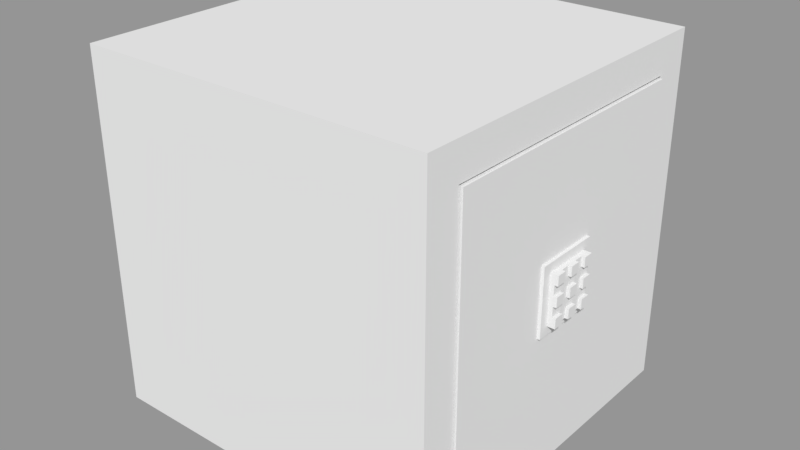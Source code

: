 # Source: BatterySafe.blend  (saved by Blender 2.79.0; exported with 4.5.12 LTS)
import bpy
from mathutils import Matrix  # noqa: F401  (used for matrix-valued properties, if any)

bpy.ops.wm.read_factory_settings(use_empty=True)
scene = bpy.context.scene
scene.name = 'Scene'

# ---- collections
col_collection_1 = bpy.data.collections.new('Collection 1'); scene.collection.children.link(col_collection_1)

# ---- materials (node trees are filled in below, after node groups)
mat_001 = bpy.data.materials.new('Материал.001')
mat_001.alpha_threshold = 0.0
mat_001.use_transparent_shadow = False
mat_001.roughness = 0.5
mat_x = bpy.data.materials.new('Материал')
mat_x.alpha_threshold = 0.0
mat_x.use_transparent_shadow = False
mat_x.roughness = 0.5

# ---- material node trees

# ---- meshes
me_x = bpy.data.meshes.new('Куб')
me_x.from_pydata([(-1.0, -1.0, -1.0), (-1.0, -1.0, 1.0), (-1.0, 1.0, -1.0), (-1.0, 1.0, 1.0), (1.0, -1.0, -1.0), (1.0, -1.0, 1.0), (1.0, 1.0, -1.0), (1.0, 1.0, 1.0), (0.9386, -0.2415, 0.2415), (0.9386, -0.2415, -0.2415), (0.9386, 0.2415, 0.2415), (0.9386, 0.2415, -0.2415), (1.294, 0.2415, 0.2415), (1.294, -0.2415, 0.2415), (1.294, -0.2415, -0.2415), (1.294, 0.2415, -0.2415), (1.294, 0.1771, 0.1771), (1.294, -0.1771, 0.1771), (1.294, -0.1771, -0.1771), (1.294, 0.1771, -0.1771), (1.738, 0.1771, 0.1771), (1.738, -0.1771, 0.1771), (1.738, -0.1771, -0.1771), (1.738, 0.1771, -0.1771), (0.9386, -0.2415, 0.1449), (0.9386, -0.2415, 0.04829), (0.9386, -0.2415, -0.04829), (0.9386, -0.2415, -0.1449), (0.9386, 0.2415, -0.1449), (0.9386, 0.2415, -0.04829), (0.9386, 0.2415, 0.04829), (0.9386, 0.2415, 0.1449), (1.294, -0.2415, 0.1449), (1.294, -0.2415, 0.04829), (1.294, -0.2415, -0.04829), (1.294, -0.2415, -0.1449), (1.294, 0.2415, -0.1449), (1.294, 0.2415, -0.04829), (1.294, 0.2415, 0.04829), (1.294, 0.2415, 0.1449), (1.294, -0.1771, 0.1062), (1.294, -0.1771, 0.03541), (1.294, -0.1771, -0.03541), (1.294, -0.1771, -0.1062), (1.294, 0.1771, -0.1062), (1.294, 0.1771, -0.03541), (1.294, 0.1771, 0.03541), (1.294, 0.1771, 0.1062), (1.738, -0.1771, 0.1062), (1.738, -0.1771, 0.03541), (1.738, -0.1771, -0.03541), (1.738, -0.1771, -0.1062), (1.738, 0.1771, -0.1062), (1.738, 0.1771, -0.03541), (1.738, 0.1771, 0.03541), (1.738, 0.1771, 0.1062), (0.9386, 0.1449, 0.2415), (0.9386, 0.04829, 0.2415), (0.9386, -0.04829, 0.2415), (0.9386, -0.1449, 0.2415), (0.9386, -0.1449, -0.2415), (0.9386, -0.04829, -0.2415), (0.9386, 0.04829, -0.2415), (0.9386, 0.1449, -0.2415), (1.294, 0.1449, 0.2415), (1.294, 0.04829, 0.2415), (1.294, -0.04829, 0.2415), (1.294, -0.1449, 0.2415), (1.294, -0.1449, -0.2415), (1.294, -0.04829, -0.2415), (1.294, 0.04829, -0.2415), (1.294, 0.1449, -0.2415), (1.294, 0.1062, 0.1771), (1.294, 0.03541, 0.1771), (1.294, -0.03541, 0.1771), (1.294, -0.1062, 0.1771), (1.294, -0.1062, -0.1771), (1.294, -0.03541, -0.1771), (1.294, 0.03541, -0.1771), (1.294, 0.1062, -0.1771), (1.738, 0.1062, 0.1771), (1.738, 0.03541, 0.1771), (1.738, -0.03541, 0.1771), (1.738, -0.1062, 0.1771), (1.738, -0.1062, -0.1771), (1.738, -0.03541, -0.1771), (1.738, 0.03541, -0.1771), (1.738, 0.1062, -0.1771), (1.738, -0.1062, 0.1062), (1.738, -0.03541, 0.1062), (1.738, 0.03541, 0.1062), (1.738, 0.1062, 0.1062), (1.738, -0.1062, 0.03541), (1.738, -0.03541, 0.03541), (1.738, 0.03541, 0.03541), (1.738, 0.1062, 0.03541), (1.738, -0.1062, -0.03541), (1.738, -0.03541, -0.03541), (1.738, 0.03541, -0.03541), (1.738, 0.1062, -0.03541), (1.738, -0.1062, -0.1062), (1.738, -0.03541, -0.1062), (1.738, 0.03541, -0.1062), (1.738, 0.1062, -0.1062), (0.9386, 0.1449, 0.1449), (0.9386, 0.04829, 0.1449), (0.9386, -0.04829, 0.1449), (0.9386, -0.1449, 0.1449), (0.9386, 0.1449, 0.04829), (0.9386, 0.04829, 0.04829), (0.9386, -0.04829, 0.04829), (0.9386, -0.1449, 0.04829), (0.9386, 0.1449, -0.04829), (0.9386, 0.04829, -0.04829), (0.9386, -0.04829, -0.04829), (0.9386, -0.1449, -0.04829), (0.9386, 0.1449, -0.1449), (0.9386, 0.04829, -0.1449), (0.9386, -0.04829, -0.1449), (0.9386, -0.1449, -0.1449), (2.073, -0.1062, 0.1771), (2.073, -0.1771, 0.1771), (2.073, -0.1771, -0.1062), (2.073, -0.1771, -0.1771), (2.073, 0.1062, -0.1771), (2.073, 0.1771, -0.1771), (2.073, 0.1771, 0.1062), (2.073, 0.1771, 0.1771), (2.073, -0.1771, 0.1062), (2.073, -0.1771, 0.03541), (2.073, -0.1771, -0.03541), (2.073, 0.1771, -0.1062), (2.073, 0.1771, -0.03541), (2.073, 0.1771, 0.03541), (2.073, 0.1062, 0.1062), (2.073, 0.1062, 0.03541), (2.073, 0.1062, -0.03541), (2.073, 0.1062, -0.1062), (2.073, 0.1062, 0.1771), (2.073, 0.03541, 0.1771), (2.073, -0.03541, 0.1771), (2.073, -0.1062, -0.1771), (2.073, -0.03541, -0.1771), (2.073, 0.03541, -0.1771), (2.073, -0.1062, 0.1062), (2.073, -0.03541, 0.1062), (2.073, 0.03541, 0.1062), (2.073, -0.1062, 0.03541), (2.073, -0.03541, 0.03541), (2.073, 0.03541, 0.03541), (2.073, -0.1062, -0.03541), (2.073, -0.03541, -0.03541), (2.073, 0.03541, -0.03541), (2.073, -0.1062, -0.1062), (2.073, -0.03541, -0.1062), (2.073, 0.03541, -0.1062)], [], [(0, 1, 3, 2), (2, 3, 7, 6), (6, 7, 5, 4), (4, 5, 1, 0), (2, 6, 4, 0), (7, 3, 1, 5), (116, 28, 11, 63), (39, 12, 16, 47), (31, 10, 12, 39), (27, 9, 14, 35), (63, 11, 15, 71), (59, 8, 13, 67), (79, 19, 23, 87), (35, 14, 18, 43), (71, 15, 19, 79), (67, 13, 17, 75), (95, 99, 136, 135), (75, 17, 21, 83), (47, 16, 20, 55), (43, 18, 22, 51), (17, 40, 48, 21), (40, 41, 49, 48), (41, 42, 50, 49), (42, 43, 51, 50), (19, 44, 52, 23), (44, 45, 53, 52), (45, 46, 54, 53), (46, 47, 55, 54), (53, 54, 133, 132), (91, 95, 54, 55), (84, 100, 153, 141), (99, 103, 52, 53), (13, 32, 40, 17), (32, 33, 41, 40), (33, 34, 42, 41), (34, 35, 43, 42), (8, 24, 32, 13), (24, 25, 33, 32), (25, 26, 34, 33), (26, 27, 35, 34), (11, 28, 36, 15), (28, 29, 37, 36), (29, 30, 38, 37), (30, 31, 39, 38), (15, 36, 44, 19), (36, 37, 45, 44), (37, 38, 46, 45), (38, 39, 47, 46), (56, 10, 31, 104), (104, 31, 30, 108), (108, 30, 29, 112), (112, 29, 28, 116), (26, 115, 119, 27), (115, 114, 118, 119), (114, 113, 117, 118), (113, 112, 116, 117), (25, 111, 115, 26), (111, 110, 114, 115), (110, 109, 113, 114), (109, 108, 112, 113), (24, 107, 111, 25), (107, 106, 110, 111), (106, 105, 109, 110), (105, 104, 108, 109), (8, 59, 107, 24), (59, 58, 106, 107), (58, 57, 105, 106), (57, 56, 104, 105), (50, 51, 100, 96), (96, 100, 101, 97), (97, 101, 102, 98), (98, 102, 103, 99), (52, 103, 137, 131), (92, 96, 97, 93), (102, 101, 154, 155), (94, 98, 99, 95), (48, 49, 92, 88), (88, 92, 93, 89), (89, 93, 94, 90), (90, 94, 95, 91), (98, 94, 149, 152), (83, 88, 89, 82), (48, 88, 144, 128), (81, 90, 91, 80), (16, 72, 80, 20), (72, 73, 81, 80), (73, 74, 82, 81), (74, 75, 83, 82), (99, 53, 132, 136), (100, 84, 85, 101), (93, 97, 151, 148), (102, 86, 87, 103), (12, 64, 72, 16), (64, 65, 73, 72), (65, 66, 74, 73), (66, 67, 75, 74), (14, 68, 76, 18), (68, 69, 77, 76), (69, 70, 78, 77), (70, 71, 79, 78), (18, 76, 84, 22), (76, 77, 85, 84), (77, 78, 86, 85), (78, 79, 87, 86), (10, 56, 64, 12), (56, 57, 65, 64), (57, 58, 66, 65), (58, 59, 67, 66), (9, 60, 68, 14), (60, 61, 69, 68), (61, 62, 70, 69), (62, 63, 71, 70), (27, 119, 60, 9), (119, 118, 61, 60), (118, 117, 62, 61), (117, 116, 63, 62), (137, 124, 125, 131), (138, 134, 126, 127), (135, 136, 132, 133), (129, 130, 150, 147), (148, 151, 152, 149), (121, 128, 144, 120), (140, 145, 146, 139), (122, 123, 141, 153), (154, 142, 143, 155), (101, 85, 142, 154), (89, 90, 146, 145), (86, 102, 155, 143), (83, 21, 121, 120), (103, 87, 124, 137), (92, 49, 129, 147), (51, 22, 123, 122), (87, 23, 125, 124), (20, 80, 138, 127), (94, 93, 148, 149), (55, 20, 127, 126), (88, 83, 120, 144), (82, 89, 145, 140), (81, 82, 140, 139), (50, 96, 150, 130), (90, 81, 139, 146), (21, 48, 128, 121), (80, 91, 134, 138), (22, 84, 141, 123), (97, 98, 152, 151), (49, 50, 130, 129), (91, 55, 126, 134), (85, 86, 143, 142), (96, 92, 147, 150), (100, 51, 122, 153), (54, 95, 135, 133), (23, 52, 131, 125)])
me_x.polygons.foreach_set('material_index', [0, 0, 0, 0, 0, 0, 1, 1, 1, 1, 1, 1, 1, 1, 1, 1, 1, 1, 1, 1, 1, 1, 1, 1, 1, 1, 1, 1, 1, 1, 1, 1, 1, 1, 1, 1, 1, 1, 1, 1, 1, 1, 1, 1, 1, 1, 1, 1, 1, 1, 1, 1, 1, 1, 1, 1, 1, 1, 1, 1, 1, 1, 1, 1, 1, 1, 1, 1, 1, 1, 1, 1, 1, 1, 1, 1, 1, 1, 1, 1, 1, 1, 1, 1, 1, 1, 1, 1, 1, 1, 1, 1, 1, 1, 1, 1, 1, 1, 1, 1, 1, 1, 1, 1, 1, 1, 1, 1, 1, 1, 1, 1, 1, 1, 1, 1, 1, 1, 1, 1, 1, 1, 1, 1, 1, 1, 1, 1, 1, 1, 1, 1, 1, 1, 1, 1, 1, 1, 1, 1, 1, 1, 1, 1, 1, 1, 1, 1, 1, 1, 1, 1])
_uv = me_x.uv_layers.new(name='UVMap')
_uv.uv.foreach_set('vector', [0.3333, 0.6667, 3.974e-08, 0.6667, 0.0, 0.3333, 0.3333, 0.3333, 0.3333, 0.3333, 3.974e-08, 0.3333, 0.0, 6.954e-08, 0.3333, 0.0, 0.3333, 0.6667, 0.3333, 1.0, 4.967e-08, 1.0, 0.0, 0.6667, 0.3333, 0.6667, 0.3333, 0.3333, 0.6667, 0.3333, 0.6667, 0.6667, 0.3333, 1.291e-07, 0.6667, 0.0, 0.6667, 0.3333, 0.3333, 0.3333, 0.6667, 2.98e-08, 1.0, 0.0, 1.0, 0.3333, 0.6667, 0.3333, 0.4299, 0.6828, 0.4138, 0.6828, 0.4138, 0.6667, 0.4299, 0.6667, 0.3494, 0.7472, 0.3333, 0.7472, 0.3441, 0.7364, 0.3559, 0.7364, 0.6127, 0.7311, 0.6127, 0.7472, 0.5535, 0.7472, 0.5535, 0.7311, 0.4943, 0.6828, 0.4943, 0.6667, 0.5535, 0.6667, 0.5535, 0.6828, 0.7257, 0.5598, 0.7257, 0.5437, 0.7849, 0.5437, 0.7849, 0.5598, 0.7849, 0.5276, 0.7849, 0.5437, 0.7257, 0.5437, 0.7257, 0.5276, 0.7375, 0.4633, 0.7257, 0.4633, 0.7257, 0.3891, 0.7375, 0.3891, 0.3977, 0.6667, 0.4138, 0.6667, 0.4031, 0.6774, 0.3913, 0.6774, 0.4138, 0.7311, 0.4138, 0.7472, 0.4031, 0.7364, 0.4031, 0.7246, 0.3333, 0.6828, 0.3333, 0.6667, 0.3441, 0.6774, 0.3441, 0.6892, 0.7611, 0.7359, 0.7493, 0.7359, 0.7493, 0.68, 0.7611, 0.68, 0.6785, 0.7231, 0.6667, 0.7231, 0.6667, 0.649, 0.6785, 0.649, 0.6785, 0.4633, 0.6667, 0.4633, 0.6667, 0.3891, 0.6785, 0.3891, 0.7139, 0.4633, 0.7257, 0.4633, 0.7257, 0.5374, 0.7139, 0.5374, 0.6667, 0.4633, 0.6785, 0.4633, 0.6785, 0.5374, 0.6667, 0.5374, 0.6785, 0.4633, 0.6903, 0.4633, 0.6903, 0.5374, 0.6785, 0.5374, 0.6903, 0.4633, 0.7021, 0.4633, 0.7021, 0.5374, 0.6903, 0.5374, 0.7021, 0.4633, 0.7139, 0.4633, 0.7139, 0.5374, 0.7021, 0.5374, 0.7257, 0.4633, 0.7139, 0.4633, 0.7139, 0.3891, 0.7257, 0.3891, 0.7139, 0.4633, 0.7021, 0.4633, 0.7021, 0.3891, 0.7139, 0.3891, 0.7021, 0.4633, 0.6903, 0.4633, 0.6903, 0.3891, 0.7021, 0.3891, 0.6903, 0.4633, 0.6785, 0.4633, 0.6785, 0.3891, 0.6903, 0.3891, 0.7021, 0.3891, 0.6903, 0.3891, 0.6903, 0.3333, 0.7021, 0.3333, 0.7139, 0.7703, 0.7139, 0.7585, 0.7257, 0.7585, 0.7257, 0.7703, 0.6245, 0.7225, 0.6363, 0.7225, 0.6363, 0.7783, 0.6245, 0.7783, 0.7139, 0.7467, 0.7139, 0.7349, 0.7257, 0.7349, 0.7257, 0.7467, 0.3333, 0.6667, 0.3494, 0.6667, 0.3559, 0.6774, 0.3441, 0.6774, 0.3494, 0.6667, 0.3655, 0.6667, 0.3677, 0.6774, 0.3559, 0.6774, 0.3655, 0.6667, 0.3816, 0.6667, 0.3795, 0.6774, 0.3677, 0.6774, 0.3816, 0.6667, 0.3977, 0.6667, 0.3913, 0.6774, 0.3795, 0.6774, 0.4943, 0.7472, 0.4943, 0.7311, 0.5535, 0.7311, 0.5535, 0.7472, 0.4943, 0.7311, 0.4943, 0.715, 0.5535, 0.715, 0.5535, 0.7311, 0.4943, 0.715, 0.4943, 0.6989, 0.5535, 0.6989, 0.5535, 0.715, 0.4943, 0.6989, 0.4943, 0.6828, 0.5535, 0.6828, 0.5535, 0.6989, 0.6127, 0.6667, 0.6127, 0.6828, 0.5535, 0.6828, 0.5535, 0.6667, 0.6127, 0.6828, 0.6127, 0.6989, 0.5535, 0.6989, 0.5535, 0.6828, 0.6127, 0.6989, 0.6127, 0.715, 0.5535, 0.715, 0.5535, 0.6989, 0.6127, 0.715, 0.6127, 0.7311, 0.5535, 0.7311, 0.5535, 0.715, 0.4138, 0.7472, 0.3977, 0.7472, 0.3913, 0.7364, 0.4031, 0.7364, 0.3977, 0.7472, 0.3816, 0.7472, 0.3795, 0.7364, 0.3913, 0.7364, 0.3816, 0.7472, 0.3655, 0.7472, 0.3677, 0.7364, 0.3795, 0.7364, 0.3655, 0.7472, 0.3494, 0.7472, 0.3559, 0.7364, 0.3677, 0.7364, 0.4299, 0.7472, 0.4138, 0.7472, 0.4138, 0.7311, 0.4299, 0.7311, 0.4299, 0.7311, 0.4138, 0.7311, 0.4138, 0.715, 0.4299, 0.715, 0.4299, 0.715, 0.4138, 0.715, 0.4138, 0.6989, 0.4299, 0.6989, 0.4299, 0.6989, 0.4138, 0.6989, 0.4138, 0.6828, 0.4299, 0.6828, 0.4943, 0.6989, 0.4782, 0.6989, 0.4782, 0.6828, 0.4943, 0.6828, 0.4782, 0.6989, 0.4621, 0.6989, 0.4621, 0.6828, 0.4782, 0.6828, 0.4621, 0.6989, 0.446, 0.6989, 0.446, 0.6828, 0.4621, 0.6828, 0.446, 0.6989, 0.4299, 0.6989, 0.4299, 0.6828, 0.446, 0.6828, 0.4943, 0.715, 0.4782, 0.715, 0.4782, 0.6989, 0.4943, 0.6989, 0.4782, 0.715, 0.4621, 0.715, 0.4621, 0.6989, 0.4782, 0.6989, 0.4621, 0.715, 0.446, 0.715, 0.446, 0.6989, 0.4621, 0.6989, 0.446, 0.715, 0.4299, 0.715, 0.4299, 0.6989, 0.446, 0.6989, 0.4943, 0.7311, 0.4782, 0.7311, 0.4782, 0.715, 0.4943, 0.715, 0.4782, 0.7311, 0.4621, 0.7311, 0.4621, 0.715, 0.4782, 0.715, 0.4621, 0.7311, 0.446, 0.7311, 0.446, 0.715, 0.4621, 0.715, 0.446, 0.7311, 0.4299, 0.7311, 0.4299, 0.715, 0.446, 0.715, 0.4943, 0.7472, 0.4782, 0.7472, 0.4782, 0.7311, 0.4943, 0.7311, 0.4782, 0.7472, 0.4621, 0.7472, 0.4621, 0.7311, 0.4782, 0.7311, 0.4621, 0.7472, 0.446, 0.7472, 0.446, 0.7311, 0.4621, 0.7311, 0.446, 0.7472, 0.4299, 0.7472, 0.4299, 0.7311, 0.446, 0.7311, 0.6667, 0.7467, 0.6667, 0.7349, 0.6785, 0.7349, 0.6785, 0.7467, 0.6785, 0.7467, 0.6785, 0.7349, 0.6903, 0.7349, 0.6903, 0.7467, 0.6903, 0.7467, 0.6903, 0.7349, 0.7021, 0.7349, 0.7021, 0.7467, 0.7021, 0.7467, 0.7021, 0.7349, 0.7139, 0.7349, 0.7139, 0.7467, 0.7847, 0.7359, 0.7729, 0.7359, 0.7729, 0.68, 0.7847, 0.68, 0.6785, 0.7585, 0.6785, 0.7467, 0.6903, 0.7467, 0.6903, 0.7585, 0.7611, 0.7917, 0.7493, 0.7917, 0.7493, 0.7359, 0.7611, 0.7359, 0.7021, 0.7585, 0.7021, 0.7467, 0.7139, 0.7467, 0.7139, 0.7585, 0.6667, 0.7703, 0.6667, 0.7585, 0.6785, 0.7585, 0.6785, 0.7703, 0.6785, 0.7703, 0.6785, 0.7585, 0.6903, 0.7585, 0.6903, 0.7703, 0.6903, 0.7703, 0.6903, 0.7585, 0.7021, 0.7585, 0.7021, 0.7703, 0.7021, 0.7703, 0.7021, 0.7585, 0.7139, 0.7585, 0.7139, 0.7703, 0.7493, 0.7359, 0.7375, 0.7359, 0.7375, 0.68, 0.7493, 0.68, 0.6785, 0.7821, 0.6785, 0.7703, 0.6903, 0.7703, 0.6903, 0.7821, 0.7493, 0.7917, 0.7375, 0.7917, 0.7375, 0.7359, 0.7493, 0.7359, 0.7021, 0.7821, 0.7021, 0.7703, 0.7139, 0.7703, 0.7139, 0.7821, 0.7257, 0.7231, 0.7139, 0.7231, 0.7139, 0.649, 0.7257, 0.649, 0.7139, 0.7231, 0.7021, 0.7231, 0.7021, 0.649, 0.7139, 0.649, 0.7021, 0.7231, 0.6903, 0.7231, 0.6903, 0.649, 0.7021, 0.649, 0.6903, 0.7231, 0.6785, 0.7231, 0.6785, 0.649, 0.6903, 0.649, 0.7375, 0.7917, 0.7257, 0.7917, 0.7257, 0.7359, 0.7375, 0.7359, 0.6785, 0.7349, 0.6785, 0.7231, 0.6903, 0.7231, 0.6903, 0.7349, 0.7729, 0.68, 0.7611, 0.68, 0.7611, 0.6242, 0.7729, 0.6242, 0.7021, 0.7349, 0.7021, 0.7231, 0.7139, 0.7231, 0.7139, 0.7349, 0.3333, 0.7472, 0.3333, 0.7311, 0.3441, 0.7246, 0.3441, 0.7364, 0.3333, 0.7311, 0.3333, 0.715, 0.3441, 0.7128, 0.3441, 0.7246, 0.3333, 0.715, 0.3333, 0.6989, 0.3441, 0.701, 0.3441, 0.7128, 0.3333, 0.6989, 0.3333, 0.6828, 0.3441, 0.6892, 0.3441, 0.701, 0.4138, 0.6667, 0.4138, 0.6828, 0.4031, 0.6892, 0.4031, 0.6774, 0.4138, 0.6828, 0.4138, 0.6989, 0.4031, 0.701, 0.4031, 0.6892, 0.4138, 0.6989, 0.4138, 0.715, 0.4031, 0.7128, 0.4031, 0.701, 0.4138, 0.715, 0.4138, 0.7311, 0.4031, 0.7246, 0.4031, 0.7128, 0.7847, 0.4633, 0.7729, 0.4633, 0.7729, 0.3891, 0.7847, 0.3891, 0.7729, 0.4633, 0.7611, 0.4633, 0.7611, 0.3891, 0.7729, 0.3891, 0.7611, 0.4633, 0.7493, 0.4633, 0.7493, 0.3891, 0.7611, 0.3891, 0.7493, 0.4633, 0.7375, 0.4633, 0.7375, 0.3891, 0.7493, 0.3891, 0.7849, 0.4633, 0.7849, 0.4794, 0.7257, 0.4794, 0.7257, 0.4633, 0.7849, 0.4794, 0.7849, 0.4955, 0.7257, 0.4955, 0.7257, 0.4794, 0.7849, 0.4955, 0.7849, 0.5116, 0.7257, 0.5116, 0.7257, 0.4955, 0.7849, 0.5116, 0.7849, 0.5276, 0.7257, 0.5276, 0.7257, 0.5116, 0.7257, 0.6242, 0.7257, 0.6081, 0.7849, 0.6081, 0.7849, 0.6242, 0.7257, 0.6081, 0.7257, 0.592, 0.7849, 0.592, 0.7849, 0.6081, 0.7257, 0.592, 0.7257, 0.5759, 0.7849, 0.5759, 0.7849, 0.592, 0.7257, 0.5759, 0.7257, 0.5598, 0.7849, 0.5598, 0.7849, 0.5759, 0.4943, 0.6828, 0.4782, 0.6828, 0.4782, 0.6667, 0.4943, 0.6667, 0.4782, 0.6828, 0.4621, 0.6828, 0.4621, 0.6667, 0.4782, 0.6667, 0.4621, 0.6828, 0.446, 0.6828, 0.446, 0.6667, 0.4621, 0.6667, 0.446, 0.6828, 0.4299, 0.6828, 0.4299, 0.6667, 0.446, 0.6667, 0.4042, 0.759, 0.3924, 0.759, 0.3924, 0.7472, 0.4042, 0.7472, 0.416, 0.7472, 0.4278, 0.7472, 0.4278, 0.759, 0.416, 0.759, 0.3451, 0.7472, 0.3569, 0.7472, 0.3569, 0.759, 0.3451, 0.759, 0.3451, 0.759, 0.3333, 0.759, 0.3333, 0.7472, 0.3451, 0.7472, 0.3569, 0.759, 0.3569, 0.7472, 0.3687, 0.7472, 0.3687, 0.759, 0.416, 0.759, 0.4042, 0.759, 0.4042, 0.7472, 0.416, 0.7472, 0.4278, 0.759, 0.4278, 0.7472, 0.4396, 0.7472, 0.4396, 0.759, 0.3687, 0.759, 0.3687, 0.7472, 0.3805, 0.7472, 0.3805, 0.759, 0.3805, 0.759, 0.3805, 0.7472, 0.3924, 0.7472, 0.3924, 0.759, 0.6245, 0.7225, 0.6127, 0.7225, 0.6127, 0.6667, 0.6245, 0.6667, 0.7729, 0.7917, 0.7611, 0.7917, 0.7611, 0.7359, 0.7729, 0.7359, 0.6481, 0.7225, 0.6599, 0.7225, 0.6599, 0.7783, 0.6481, 0.7783, 0.6785, 0.649, 0.6667, 0.649, 0.6667, 0.5932, 0.6785, 0.5932, 0.6481, 0.7225, 0.6363, 0.7225, 0.6363, 0.6667, 0.6481, 0.6667, 0.7611, 0.68, 0.7493, 0.68, 0.7493, 0.6242, 0.7611, 0.6242, 0.7139, 0.5374, 0.7257, 0.5374, 0.7257, 0.5932, 0.7139, 0.5932, 0.7375, 0.3891, 0.7257, 0.3891, 0.7257, 0.3333, 0.7375, 0.3333, 0.7257, 0.649, 0.7139, 0.649, 0.7139, 0.5932, 0.7257, 0.5932, 0.6481, 0.7783, 0.6363, 0.7783, 0.6363, 0.7225, 0.6481, 0.7225, 0.6785, 0.3891, 0.6667, 0.3891, 0.6667, 0.3333, 0.6785, 0.3333, 0.6363, 0.7225, 0.6245, 0.7225, 0.6245, 0.6667, 0.6363, 0.6667, 0.7375, 0.68, 0.7257, 0.68, 0.7257, 0.6242, 0.7375, 0.6242, 0.7021, 0.649, 0.6903, 0.649, 0.6903, 0.5932, 0.7021, 0.5932, 0.7847, 0.7917, 0.7729, 0.7917, 0.7729, 0.7359, 0.7847, 0.7359, 0.6599, 0.7225, 0.6481, 0.7225, 0.6481, 0.6667, 0.6599, 0.6667, 0.6667, 0.5374, 0.6785, 0.5374, 0.6785, 0.5932, 0.6667, 0.5932, 0.7375, 0.7359, 0.7257, 0.7359, 0.7257, 0.68, 0.7375, 0.6801, 0.7847, 0.3891, 0.7729, 0.3891, 0.7729, 0.3333, 0.7847, 0.3333, 0.7965, 0.3891, 0.7847, 0.3891, 0.7847, 0.3333, 0.7965, 0.3333, 0.6903, 0.5374, 0.7021, 0.5374, 0.7021, 0.5932, 0.6903, 0.5932, 0.7493, 0.68, 0.7375, 0.68, 0.7375, 0.6242, 0.7493, 0.6242, 0.7611, 0.3891, 0.7493, 0.3891, 0.7493, 0.3333, 0.7611, 0.3333, 0.6245, 0.7783, 0.6127, 0.7783, 0.6127, 0.7225, 0.6245, 0.7225, 0.7847, 0.68, 0.7729, 0.68, 0.7729, 0.6242, 0.7847, 0.6242, 0.7729, 0.7359, 0.7611, 0.7359, 0.7611, 0.68, 0.7729, 0.68, 0.7257, 0.3891, 0.7139, 0.3891, 0.7139, 0.3333, 0.7257, 0.3333])
me_x.materials.append(mat_001)
me_x.materials.append(mat_x)
me_x.use_remesh_preserve_volume = False
me_x.use_remesh_preserve_attributes = False
me_x.use_mirror_vertex_groups = False
me_x.update()
me_cube = bpy.data.meshes.new('Cube')
me_cube.from_pydata([(1.0, 1.0, -1.0), (1.0, -1.0, -1.0), (-1.0, -1.0, -1.0), (-1.0, 1.0, -1.0), (1.0, 1.0, 1.0), (1.0, -1.0, 1.0), (-1.0, -1.0, 1.0), (-1.0, 1.0, 1.0), (1.0, 0.8045, -0.8045), (1.0, -0.8045, -0.8045), (1.0, 0.8045, 0.8045), (1.0, -0.8045, 0.8045), (-0.8234, 0.8045, -0.8045), (-0.8234, -0.8045, -0.8045), (-0.8234, 0.8045, 0.8045), (-0.8234, -0.8045, 0.8045)], [], [(0, 1, 2, 3), (4, 7, 6, 5), (4, 5, 11, 10), (1, 5, 6, 2), (2, 6, 7, 3), (4, 0, 3, 7), (11, 9, 13, 15), (5, 1, 9, 11), (0, 4, 10, 8), (1, 0, 8, 9), (12, 14, 15, 13), (9, 8, 12, 13), (10, 11, 15, 14), (8, 10, 14, 12)])
_uv = me_cube.uv_layers.new(name='UVMap')
_uv.uv.foreach_set('vector', [6.606e-08, 0.2756, 0.2771, 0.2756, 0.2771, 0.5513, 0.0, 0.5513, 0.2771, 0.5513, 0.2771, 0.2756, 0.5542, 0.2756, 0.5542, 0.5513, 0.5542, 0.2756, 0.2771, 0.2756, 0.3042, 0.2487, 0.5271, 0.2487, 0.8312, 0.2756, 0.5542, 0.2756, 0.5542, 0.0, 0.8312, 1.643e-08, 0.2771, 0.8269, 3.303e-08, 0.8269, 0.0, 0.5513, 0.2771, 0.5513, 0.0, 0.2756, 1.156e-07, 0.0, 0.2771, 4.929e-08, 0.2771, 0.2756, 0.5, 0.8026, 0.2771, 0.8026, 0.2771, 0.5513, 0.5, 0.5513, 0.2771, 0.2756, 0.2771, 0.0, 0.3042, 0.02694, 0.3042, 0.2487, 0.5542, 0.0, 0.5542, 0.2756, 0.5271, 0.2487, 0.5271, 0.02694, 0.2771, 0.0, 0.5542, 0.0, 0.5271, 0.02694, 0.3042, 0.02694, 0.7771, 0.7782, 0.7771, 1.0, 0.5542, 1.0, 0.5542, 0.7782, 0.7771, 0.7782, 0.5542, 0.7782, 0.5542, 0.5269, 0.7771, 0.5269, 0.7771, 0.5269, 0.5542, 0.5269, 0.5542, 0.2756, 0.7771, 0.2756, 1.0, 0.5269, 0.7771, 0.5269, 0.7771, 0.2756, 1.0, 0.2756])
me_cube.materials.append(mat_001)
me_cube.use_remesh_preserve_volume = False
me_cube.use_remesh_preserve_attributes = False
me_cube.use_mirror_vertex_groups = False
me_cube.update()

# ---- objects
ob_x = bpy.data.objects.new('Куб', me_x)
ob_cube = bpy.data.objects.new('Cube', me_cube)

# ---- transforms, parenting, visibility, modifiers, constraints
ob_x.location = (0.9567, 0.0, 0.0)
ob_x.scale = (0.05715, 0.7941, 0.7941)
ob_x.lineart.crease_threshold = 0.0
ob_cube.location = (0.0, 0.0, 0.0)
ob_cube.lock_rotations_4d = False
ob_cube.empty_display_type = 'ARROWS'
ob_cube.lineart.crease_threshold = 0.0

# ---- collection membership
col_collection_1.objects.link(ob_x)
col_collection_1.objects.link(ob_cube)

# ---- scene / render settings (as saved in the file)
scene.frame_start = 1; scene.frame_end = 250; scene.frame_set(1)
scene.render.engine = 'BLENDER_EEVEE_NEXT'
scene.render.resolution_percentage = 50
scene.render.dither_intensity = 0.0
scene.cycles.use_denoising = False
scene.cycles.samples = 128
scene.cycles.sampling_pattern = 'TABULATED_SOBOL'
scene.cycles.use_adaptive_sampling = False
scene.cycles.use_light_tree = False
scene.cycles.blur_glossy = 0.0
scene.cycles.sample_clamp_indirect = 0.0
scene.view_settings.view_transform = 'Standard'
bpy.context.view_layer.update()

# ---- added for rendering (the .blend has no active camera and no usable light): camera, sun + grey world if the file has none
cam_auto = bpy.data.cameras.new('AutoCamera')
cam_auto.lens = 50.0
cam_auto.sensor_width = 36.0
cam_auto.clip_end = 1000.0
ob_auto_camera = bpy.data.objects.new('AutoCamera', cam_auto)
scene.collection.objects.link(ob_auto_camera)
ob_auto_camera.location = (3.28333, -3.89488, 2.59659)
ob_auto_camera.rotation_euler = (1.09748, -7.21219e-08, 0.694738)
scene.camera = ob_auto_camera
light_auto_sun = bpy.data.lights.new('AutoSun', 'SUN')
light_auto_sun.energy = 3.0
light_auto_sun.angle = 0.0523599
ob_auto_sun = bpy.data.objects.new('AutoSun', light_auto_sun)
scene.collection.objects.link(ob_auto_sun)
ob_auto_sun.rotation_euler = (0.872665, 0.174533, 0.523599)
if scene.world is None:
    world_auto = bpy.data.worlds.new('AutoWorld')
    world_auto.color = (0.3, 0.3, 0.3)
    scene.world = world_auto
bpy.context.view_layer.update()

